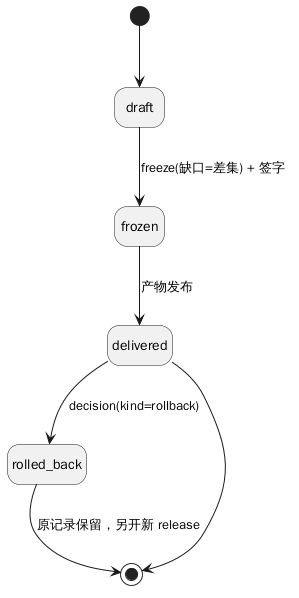

The diagram above was rendered by PlantUML. Its source (embedded in the PNG):
@startuml
hide empty description
[*] --> draft
draft --> frozen : freeze(缺口=差集) + 签字
frozen --> delivered : 产物发布
delivered --> rolled_back : decision(kind=rollback)
rolled_back --> [*] : 原记录保留，另开新 release
delivered --> [*]
@enduml